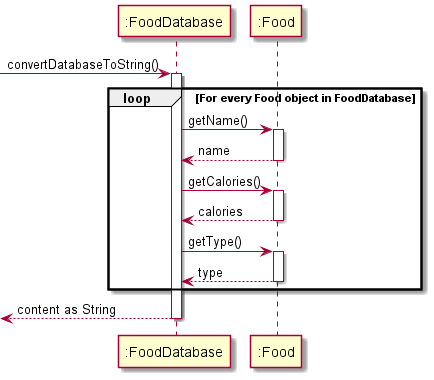

The diagram above was rendered by PlantUML. Its source (embedded in the PNG):
@startuml
'https://plantuml.com/sequence-diagram

-> ":FoodDatabase": convertDatabaseToString()
activate ":FoodDatabase"

loop For every Food object in FoodDatabase

    ":FoodDatabase" -> ":Food": getName()
    activate ":Food"
    return name

    ":FoodDatabase" -> ":Food": getCalories()
    activate ":Food"
    return calories

    ":FoodDatabase" -> ":Food": getType()
    activate ":Food"
    return type

end

return content as String
@enduml